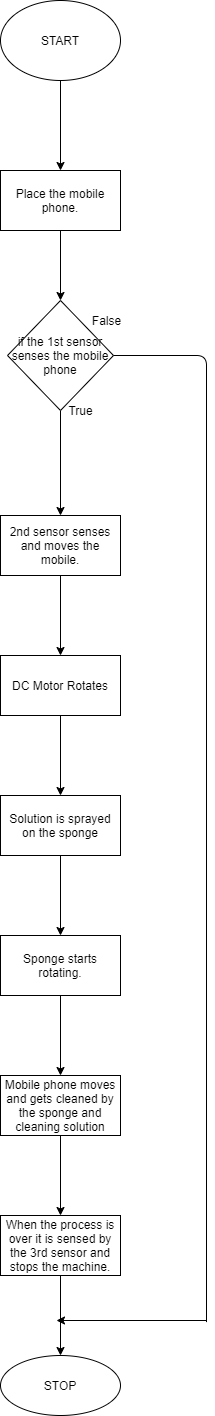

The diagram above was exported from draw.io. Its source (the exported page's mxGraphModel, read from the mxfile embedded in the PNG):
<mxGraphModel dx="1038" dy="556" grid="1" gridSize="10" guides="1" tooltips="1" connect="1" arrows="1" fold="1" page="1" pageScale="1" pageWidth="827" pageHeight="1169" math="0" shadow="0">
  <root>
    <mxCell id="0" />
    <mxCell id="1" parent="0" />
    <mxCell id="Rwgslr-aSFLjB_bnr3Zf-3" value="" style="edgeStyle=orthogonalEdgeStyle;rounded=0;orthogonalLoop=1;jettySize=auto;html=1;" edge="1" parent="1" source="Rwgslr-aSFLjB_bnr3Zf-1" target="Rwgslr-aSFLjB_bnr3Zf-2">
      <mxGeometry relative="1" as="geometry" />
    </mxCell>
    <mxCell id="Rwgslr-aSFLjB_bnr3Zf-1" value="START" style="ellipse;whiteSpace=wrap;html=1;" vertex="1" parent="1">
      <mxGeometry x="354" y="60" width="120" height="80" as="geometry" />
    </mxCell>
    <mxCell id="Rwgslr-aSFLjB_bnr3Zf-7" value="" style="edgeStyle=orthogonalEdgeStyle;rounded=0;orthogonalLoop=1;jettySize=auto;html=1;" edge="1" parent="1" source="Rwgslr-aSFLjB_bnr3Zf-2" target="Rwgslr-aSFLjB_bnr3Zf-6">
      <mxGeometry relative="1" as="geometry" />
    </mxCell>
    <mxCell id="Rwgslr-aSFLjB_bnr3Zf-2" value="Place the mobile phone." style="whiteSpace=wrap;html=1;" vertex="1" parent="1">
      <mxGeometry x="354" y="230" width="120" height="60" as="geometry" />
    </mxCell>
    <mxCell id="Rwgslr-aSFLjB_bnr3Zf-9" value="" style="edgeStyle=orthogonalEdgeStyle;rounded=0;orthogonalLoop=1;jettySize=auto;html=1;" edge="1" parent="1" source="Rwgslr-aSFLjB_bnr3Zf-6" target="Rwgslr-aSFLjB_bnr3Zf-8">
      <mxGeometry relative="1" as="geometry" />
    </mxCell>
    <mxCell id="Rwgslr-aSFLjB_bnr3Zf-6" value="if the 1st sensor senses the mobile phone" style="rhombus;whiteSpace=wrap;html=1;" vertex="1" parent="1">
      <mxGeometry x="361" y="360" width="106" height="110" as="geometry" />
    </mxCell>
    <mxCell id="Rwgslr-aSFLjB_bnr3Zf-11" value="" style="edgeStyle=orthogonalEdgeStyle;rounded=0;orthogonalLoop=1;jettySize=auto;html=1;" edge="1" parent="1" source="Rwgslr-aSFLjB_bnr3Zf-8" target="Rwgslr-aSFLjB_bnr3Zf-10">
      <mxGeometry relative="1" as="geometry" />
    </mxCell>
    <mxCell id="Rwgslr-aSFLjB_bnr3Zf-8" value="2nd sensor senses and moves the mobile." style="whiteSpace=wrap;html=1;" vertex="1" parent="1">
      <mxGeometry x="354" y="575" width="120" height="60" as="geometry" />
    </mxCell>
    <mxCell id="Rwgslr-aSFLjB_bnr3Zf-13" value="" style="edgeStyle=orthogonalEdgeStyle;rounded=0;orthogonalLoop=1;jettySize=auto;html=1;" edge="1" parent="1" source="Rwgslr-aSFLjB_bnr3Zf-10" target="Rwgslr-aSFLjB_bnr3Zf-12">
      <mxGeometry relative="1" as="geometry" />
    </mxCell>
    <mxCell id="Rwgslr-aSFLjB_bnr3Zf-10" value="DC Motor Rotates" style="whiteSpace=wrap;html=1;" vertex="1" parent="1">
      <mxGeometry x="354" y="715" width="120" height="60" as="geometry" />
    </mxCell>
    <mxCell id="Rwgslr-aSFLjB_bnr3Zf-15" value="" style="edgeStyle=orthogonalEdgeStyle;rounded=0;orthogonalLoop=1;jettySize=auto;html=1;" edge="1" parent="1" source="Rwgslr-aSFLjB_bnr3Zf-12" target="Rwgslr-aSFLjB_bnr3Zf-14">
      <mxGeometry relative="1" as="geometry" />
    </mxCell>
    <mxCell id="Rwgslr-aSFLjB_bnr3Zf-12" value="Solution is sprayed on the sponge" style="whiteSpace=wrap;html=1;" vertex="1" parent="1">
      <mxGeometry x="354" y="855" width="120" height="60" as="geometry" />
    </mxCell>
    <mxCell id="Rwgslr-aSFLjB_bnr3Zf-17" value="" style="edgeStyle=orthogonalEdgeStyle;rounded=0;orthogonalLoop=1;jettySize=auto;html=1;" edge="1" parent="1" source="Rwgslr-aSFLjB_bnr3Zf-14" target="Rwgslr-aSFLjB_bnr3Zf-16">
      <mxGeometry relative="1" as="geometry" />
    </mxCell>
    <mxCell id="Rwgslr-aSFLjB_bnr3Zf-14" value="Sponge starts rotating." style="whiteSpace=wrap;html=1;" vertex="1" parent="1">
      <mxGeometry x="354" y="995" width="120" height="60" as="geometry" />
    </mxCell>
    <mxCell id="Rwgslr-aSFLjB_bnr3Zf-19" value="" style="edgeStyle=orthogonalEdgeStyle;rounded=0;orthogonalLoop=1;jettySize=auto;html=1;" edge="1" parent="1" source="Rwgslr-aSFLjB_bnr3Zf-16" target="Rwgslr-aSFLjB_bnr3Zf-18">
      <mxGeometry relative="1" as="geometry" />
    </mxCell>
    <mxCell id="Rwgslr-aSFLjB_bnr3Zf-16" value="Mobile phone moves and gets cleaned by the sponge and cleaning solution" style="whiteSpace=wrap;html=1;" vertex="1" parent="1">
      <mxGeometry x="354" y="1135" width="120" height="60" as="geometry" />
    </mxCell>
    <mxCell id="Rwgslr-aSFLjB_bnr3Zf-21" value="" style="edgeStyle=orthogonalEdgeStyle;rounded=0;orthogonalLoop=1;jettySize=auto;html=1;" edge="1" parent="1" source="Rwgslr-aSFLjB_bnr3Zf-18" target="Rwgslr-aSFLjB_bnr3Zf-20">
      <mxGeometry relative="1" as="geometry" />
    </mxCell>
    <mxCell id="Rwgslr-aSFLjB_bnr3Zf-18" value="When the process is over it is sensed by the 3rd sensor and stops the machine." style="whiteSpace=wrap;html=1;" vertex="1" parent="1">
      <mxGeometry x="354" y="1275" width="120" height="60" as="geometry" />
    </mxCell>
    <mxCell id="Rwgslr-aSFLjB_bnr3Zf-20" value="STOP" style="ellipse;whiteSpace=wrap;html=1;" vertex="1" parent="1">
      <mxGeometry x="354" y="1415" width="120" height="60" as="geometry" />
    </mxCell>
    <mxCell id="Rwgslr-aSFLjB_bnr3Zf-25" value="" style="endArrow=classic;html=1;" edge="1" parent="1">
      <mxGeometry width="50" height="50" relative="1" as="geometry">
        <mxPoint x="560" y="1380" as="sourcePoint" />
        <mxPoint x="410" y="1380" as="targetPoint" />
      </mxGeometry>
    </mxCell>
    <mxCell id="Rwgslr-aSFLjB_bnr3Zf-26" value="" style="endArrow=none;html=1;exitX=1;exitY=0.5;exitDx=0;exitDy=0;" edge="1" parent="1" source="Rwgslr-aSFLjB_bnr3Zf-6">
      <mxGeometry width="50" height="50" relative="1" as="geometry">
        <mxPoint x="520" y="590" as="sourcePoint" />
        <mxPoint x="560" y="1381.5999755859375" as="targetPoint" />
        <Array as="points">
          <mxPoint x="560" y="415" />
        </Array>
      </mxGeometry>
    </mxCell>
    <mxCell id="Rwgslr-aSFLjB_bnr3Zf-27" value="False" style="text;html=1;align=center;verticalAlign=middle;resizable=0;points=[];autosize=1;strokeColor=none;" vertex="1" parent="1">
      <mxGeometry x="435" y="370" width="50" height="20" as="geometry" />
    </mxCell>
    <mxCell id="Rwgslr-aSFLjB_bnr3Zf-28" value="True" style="text;html=1;align=center;verticalAlign=middle;resizable=0;points=[];autosize=1;strokeColor=none;" vertex="1" parent="1">
      <mxGeometry x="414" y="460" width="40" height="20" as="geometry" />
    </mxCell>
  </root>
</mxGraphModel>